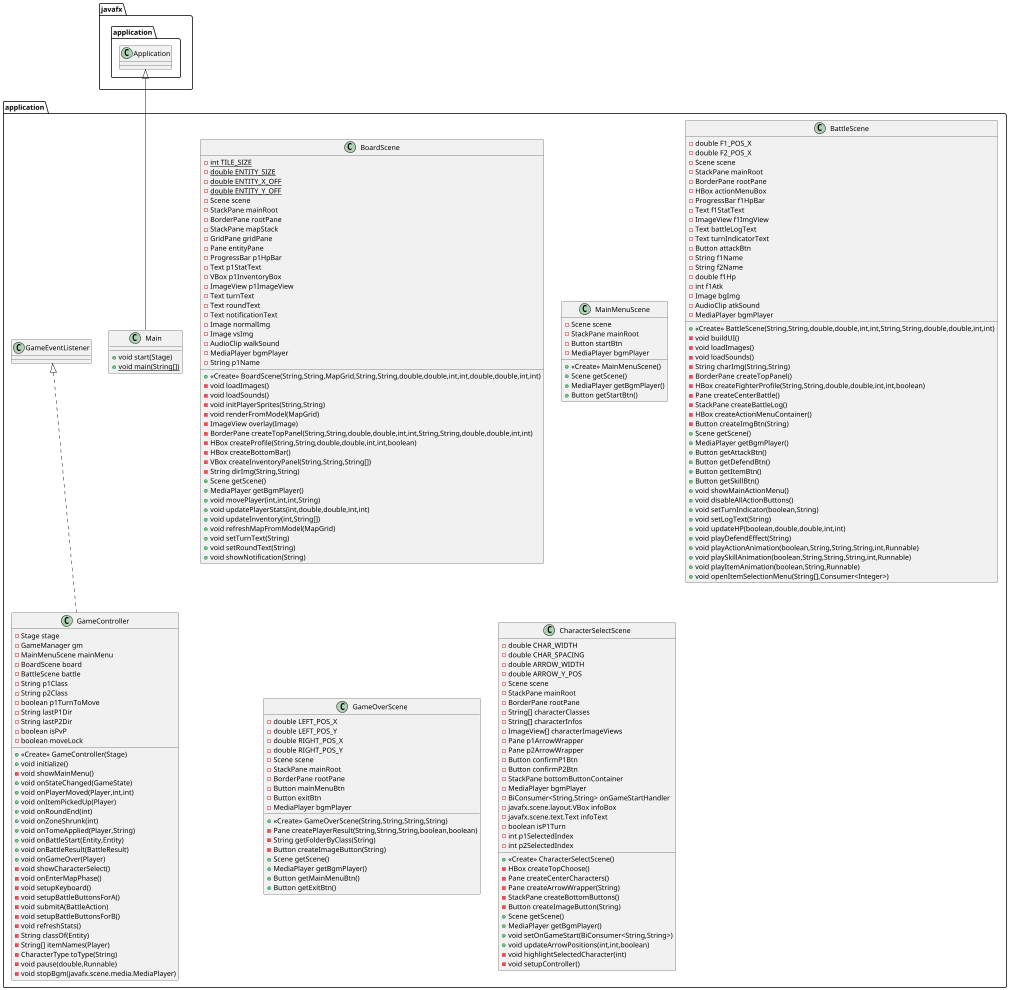

The diagram above was rendered by PlantUML. Its source (embedded in the PNG):
@startuml
class application.BoardScene {
- {static} int TILE_SIZE
- {static} double ENTITY_SIZE
- {static} double ENTITY_X_OFF
- {static} double ENTITY_Y_OFF
- Scene scene
- StackPane mainRoot
- BorderPane rootPane
- StackPane mapStack
- GridPane gridPane
- Pane entityPane
- ProgressBar p1HpBar
- Text p1StatText
- VBox p1InventoryBox
- ImageView p1ImageView
- Text turnText
- Text roundText
- Text notificationText
- Image normalImg
- Image vsImg
- AudioClip walkSound
- MediaPlayer bgmPlayer
- String p1Name
+ <<Create>> BoardScene(String,String,MapGrid,String,String,double,double,int,int,double,double,int,int)
- void loadImages()
- void loadSounds()
- void initPlayerSprites(String,String)
- void renderFromModel(MapGrid)
- ImageView overlay(Image)
- BorderPane createTopPanel(String,String,double,double,int,int,String,String,double,double,int,int)
- HBox createProfile(String,String,double,double,int,int,boolean)
- HBox createBottomBar()
- VBox createInventoryPanel(String,String,String[])
- String dirImg(String,String)
+ Scene getScene()
+ MediaPlayer getBgmPlayer()
+ void movePlayer(int,int,int,String)
+ void updatePlayerStats(int,double,double,int,int)
+ void updateInventory(int,String[])
+ void refreshMapFromModel(MapGrid)
+ void setTurnText(String)
+ void setRoundText(String)
+ void showNotification(String)
}


class application.MainMenuScene {
- Scene scene
- StackPane mainRoot
- Button startBtn
- MediaPlayer bgmPlayer
+ <<Create>> MainMenuScene()
+ Scene getScene()
+ MediaPlayer getBgmPlayer()
+ Button getStartBtn()
}


class application.GameController {
- Stage stage
- GameManager gm
- MainMenuScene mainMenu
- BoardScene board
- BattleScene battle
- String p1Class
- String p2Class
- boolean p1TurnToMove
- String lastP1Dir
- String lastP2Dir
- boolean isPvP
- boolean moveLock
+ <<Create>> GameController(Stage)
+ void initialize()
- void showMainMenu()
+ void onStateChanged(GameState)
+ void onPlayerMoved(Player,int,int)
+ void onItemPickedUp(Player)
+ void onRoundEnd(int)
+ void onZoneShrunk(int)
+ void onTomeApplied(Player,String)
+ void onBattleStart(Entity,Entity)
+ void onBattleResult(BattleResult)
+ void onGameOver(Player)
- void showCharacterSelect()
- void onEnterMapPhase()
- void setupKeyboard()
- void setupBattleButtonsForA()
- void submitA(BattleAction)
- void setupBattleButtonsForB()
- void refreshStats()
- String classOf(Entity)
- String[] itemNames(Player)
- CharacterType toType(String)
- void pause(double,Runnable)
- void stopBgm(javafx.scene.media.MediaPlayer)
}


class application.Main {
+ void start(Stage)
+ {static} void main(String[])
}

class application.BattleScene {
- double F1_POS_X
- double F2_POS_X
- Scene scene
- StackPane mainRoot
- BorderPane rootPane
- HBox actionMenuBox
- ProgressBar f1HpBar
- Text f1StatText
- ImageView f1ImgView
- Text battleLogText
- Text turnIndicatorText
- Button attackBtn
- String f1Name
- String f2Name
- double f1Hp
- int f1Atk
- Image bgImg
- AudioClip atkSound
- MediaPlayer bgmPlayer
+ <<Create>> BattleScene(String,String,double,double,int,int,String,String,double,double,int,int)
- void buildUI()
- void loadImages()
- void loadSounds()
- String charImg(String,String)
- BorderPane createTopPanel()
- HBox createFighterProfile(String,String,double,double,int,int,boolean)
- Pane createCenterBattle()
- StackPane createBattleLog()
- HBox createActionMenuContainer()
- Button createImgBtn(String)
+ Scene getScene()
+ MediaPlayer getBgmPlayer()
+ Button getAttackBtn()
+ Button getDefendBtn()
+ Button getItemBtn()
+ Button getSkillBtn()
+ void showMainActionMenu()
+ void disableAllActionButtons()
+ void setTurnIndicator(boolean,String)
+ void setLogText(String)
+ void updateHP(boolean,double,double,int,int)
+ void playDefendEffect(String)
+ void playActionAnimation(boolean,String,String,String,int,Runnable)
+ void playSkillAnimation(boolean,String,String,String,int,Runnable)
+ void playItemAnimation(boolean,String,Runnable)
+ void openItemSelectionMenu(String[],Consumer<Integer>)
}


class application.GameOverScene {
- double LEFT_POS_X
- double LEFT_POS_Y
- double RIGHT_POS_X
- double RIGHT_POS_Y
- Scene scene
- StackPane mainRoot
- BorderPane rootPane
- Button mainMenuBtn
- Button exitBtn
- MediaPlayer bgmPlayer
+ <<Create>> GameOverScene(String,String,String,String)
- Pane createPlayerResult(String,String,String,boolean,boolean)
- String getFolderByClass(String)
- Button createImageButton(String)
+ Scene getScene()
+ MediaPlayer getBgmPlayer()
+ Button getMainMenuBtn()
+ Button getExitBtn()
}


class application.CharacterSelectScene {
- double CHAR_WIDTH
- double CHAR_SPACING
- double ARROW_WIDTH
- double ARROW_Y_POS
- Scene scene
- StackPane mainRoot
- BorderPane rootPane
- String[] characterClasses
- String[] characterInfos
- ImageView[] characterImageViews
- Pane p1ArrowWrapper
- Pane p2ArrowWrapper
- Button confirmP1Btn
- Button confirmP2Btn
- StackPane bottomButtonContainer
- MediaPlayer bgmPlayer
- BiConsumer<String,String> onGameStartHandler
- javafx.scene.layout.VBox infoBox
- javafx.scene.text.Text infoText
- boolean isP1Turn
- int p1SelectedIndex
- int p2SelectedIndex
+ <<Create>> CharacterSelectScene()
- HBox createTopChoose()
- Pane createCenterCharacters()
- Pane createArrowWrapper(String)
- StackPane createBottomButtons()
- Button createImageButton(String)
+ Scene getScene()
+ MediaPlayer getBgmPlayer()
+ void setOnGameStart(BiConsumer<String,String>)
+ void updateArrowPositions(int,int,boolean)
- void highlightSelectedCharacter(int)
- void setupController()
}




application.GameEventListener <|.. application.GameController
javafx.application.Application <|-- application.Main
@enduml